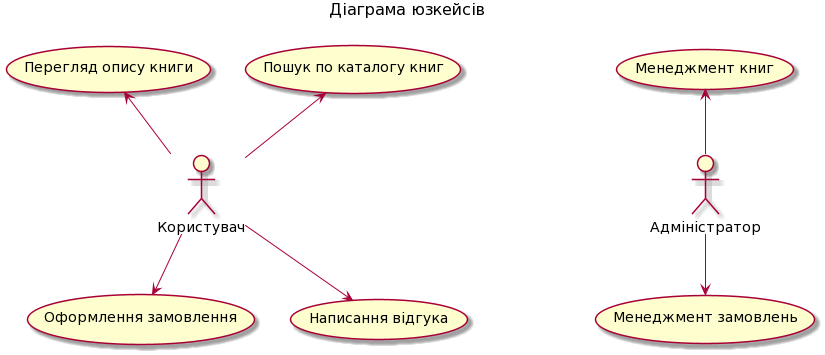

The diagram above was rendered by PlantUML. Its source (embedded in the PNG):
@startuml
title
    <font size=16 color=black>Діаграма юзкейсів
    <font size=16 color=black>
end title

actor Користувач as user
actor Адміністратор as admin

usecase "Пошук по каталогу книг" as UC_01
usecase "Перегляд опису книги" as UC_02
usecase "Оформлення замовлення" as UC_03
usecase "Написання відгука" as UC_04

usecase "Менеджмент книг" as UC_05
usecase "Менеджмент замовлень" as UC_06

admin -u-> UC_05
admin -d-> UC_06

user -u-> UC_01
user -u-> UC_02
user -d-> UC_03
user -d-> UC_04
@enduml